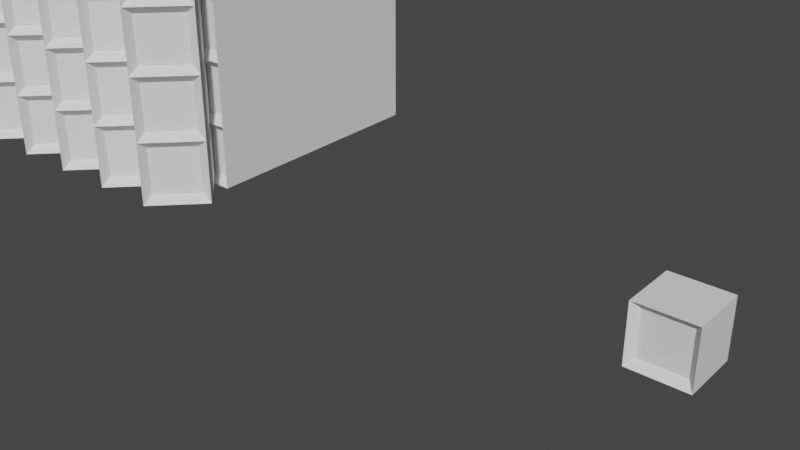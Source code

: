 # Source: Buildings.blend  (saved by Blender 3.3.6; exported with 4.5.12 LTS)
import bpy
from mathutils import Matrix  # noqa: F401  (used for matrix-valued properties, if any)

bpy.ops.wm.read_factory_settings(use_empty=True)
scene = bpy.context.scene
scene.name = 'Scene'

# ---- collections
col_collection = bpy.data.collections.new('Collection'); scene.collection.children.link(col_collection)

# ---- materials (node trees are filled in below, after node groups)
mat_material = bpy.data.materials.new('Material')
mat_material.alpha_threshold = 0.0
mat_material.use_transparent_shadow = False
mat_material.roughness = 0.5
mat_material.line_color = (0.0, 0.0, 0.0, 1.0)

# ---- node groups
ng_buildinggenerator = bpy.data.node_groups.new('BuildingGenerator', 'GeometryNodeTree')
_s = ng_buildinggenerator.interface.new_socket(name='Geometry', in_out='OUTPUT', socket_type='NodeSocketGeometry')
_s = ng_buildinggenerator.interface.new_socket(name='Geometry', in_out='INPUT', socket_type='NodeSocketGeometry')
_s = ng_buildinggenerator.interface.new_socket(name='Width', in_out='INPUT', socket_type='NodeSocketInt')
_s.default_value = 1
_s.min_value = 1
_s = ng_buildinggenerator.interface.new_socket(name='Depth', in_out='INPUT', socket_type='NodeSocketInt')
_s.default_value = 1
_s.min_value = 1
_s = ng_buildinggenerator.interface.new_socket(name='Height', in_out='INPUT', socket_type='NodeSocketInt')
_s.default_value = 1
_s.min_value = 1
ng_buildinggenerator.is_modifier = True
# nodes of 'BuildingGenerator' reference scene objects; filled in after objects exist

# ---- material node trees
mat_material.use_nodes = True; mat_material.node_tree.nodes.clear()
_N = mat_material.node_tree.nodes; _L = mat_material.node_tree.links
n0 = _N.new('ShaderNodeOutputMaterial'); n0.name = 'Material Output'; n0.location = (300, 300)
n1 = _N.new('ShaderNodeBsdfPrincipled'); n1.name = 'Principled BSDF'; n1.location = (10, 300)
n1.distribution = 'GGX'
n1.subsurface_method = 'RANDOM_WALK_SKIN'
n1.inputs[3].default_value = 1.45
n1.inputs[27].default_value = (0.0, 0.0, 0.0, 1.0)
n1.inputs[28].default_value = 1.0
_L.new(n1.outputs[0], n0.inputs[0])
n0.is_active_output = True

# ---- world
world_world = bpy.data.worlds.new('World'); scene.world = world_world
world_world.use_nodes = True; world_world.node_tree.nodes.clear()
_N = world_world.node_tree.nodes; _L = world_world.node_tree.links
n0 = _N.new('ShaderNodeOutputWorld'); n0.name = 'World Output'; n0.location = (300, 300)
n1 = _N.new('ShaderNodeBackground'); n1.name = 'Background'; n1.location = (10, 300)
n1.inputs[0].default_value = (0.05088, 0.05088, 0.05088, 1.0)
_L.new(n1.outputs[0], n0.inputs[0])
n0.is_active_output = True
world_world.color = (0.05088, 0.05088, 0.05088)
world_world.use_sun_shadow = False
world_world.sun_shadow_jitter_overblur = 0.0

# ---- meshes
me_cube = bpy.data.meshes.new('Cube')
me_cube.from_pydata([(1.0, 1.0, 1.0), (1.0, 1.0, -1.0), (1.0, -1.0, 1.0), (1.0, -1.0, -1.0), (-1.0, 1.0, 1.0), (-1.0, 1.0, -1.0), (-1.0, -1.0, 1.0), (-1.0, -1.0, -1.0)], [], [(0, 4, 6, 2), (3, 2, 6, 7), (7, 6, 4, 5), (5, 1, 3, 7), (1, 0, 2, 3), (5, 4, 0, 1)])
_uv = me_cube.uv_layers.new(name='UVMap')
_uv.uv.foreach_set('vector', [0.625, 0.5, 0.875, 0.5, 0.875, 0.75, 0.625, 0.75, 0.375, 0.75, 0.625, 0.75, 0.625, 1.0, 0.375, 1.0, 0.375, 0.0, 0.625, 0.0, 0.625, 0.25, 0.375, 0.25, 0.125, 0.5, 0.375, 0.5, 0.375, 0.75, 0.125, 0.75, 0.375, 0.5, 0.625, 0.5, 0.625, 0.75, 0.375, 0.75, 0.375, 0.25, 0.625, 0.25, 0.625, 0.5, 0.375, 0.5])
me_cube.materials.append(mat_material)
me_cube.use_mirror_vertex_groups = False
me_cube.update()
me_cube_001 = bpy.data.meshes.new('Cube.001')
me_cube_001.from_pydata([(-0.3773, -0.3737, 0.1227), (-0.3773, -0.3737, 0.8773), (-0.5, 0.5, 0.0), (-0.5, 0.5, 1.0), (0.3773, -0.3737, 0.1227), (0.3773, -0.3737, 0.8773), (0.5, 0.5, 0.0), (0.5, 0.5, 1.0), (-0.5, -0.5, 0.0), (-0.5, -0.5, 1.0), (0.5, -0.5, 1.0), (0.5, -0.5, 0.0)], [], [(8, 9, 3, 2), (2, 3, 7, 6), (6, 7, 10, 11), (4, 5, 1, 0), (2, 6, 11, 8), (7, 3, 9, 10), (0, 1, 9, 8), (5, 4, 11, 10), (4, 0, 8, 11), (1, 5, 10, 9)])
_uv = me_cube_001.uv_layers.new(name='UVMap')
_uv.uv.foreach_set('vector', [0.375, 0.0, 0.625, 0.0, 0.625, 0.25, 0.375, 0.25, 0.375, 0.25, 0.625, 0.25, 0.625, 0.5, 0.375, 0.5, 0.375, 0.5, 0.625, 0.5, 0.625, 0.75, 0.375, 0.75, 0.3992, 0.7742, 0.6008, 0.7742, 0.6008, 0.9758, 0.3992, 0.9758, 0.125, 0.5, 0.375, 0.5, 0.375, 0.75, 0.125, 0.75, 0.625, 0.5, 0.875, 0.5, 0.875, 0.75, 0.625, 0.75, 0.3992, 0.9758, 0.6008, 0.9758, 0.625, 1.0, 0.375, 1.0, 0.6008, 0.7742, 0.3992, 0.7742, 0.375, 0.75, 0.625, 0.75, 0.3992, 0.7742, 0.3992, 0.9758, 0.375, 1.0, 0.375, 0.75, 0.6008, 0.9758, 0.6008, 0.7742, 0.625, 0.75, 0.625, 1.0])
me_cube_001.update()

# ---- objects
ob_buildinggenerator = bpy.data.objects.new('BuildingGenerator', me_cube)
ob_placerholder = bpy.data.objects.new('placerholder', me_cube_001)
_N = ng_buildinggenerator.nodes; _L = ng_buildinggenerator.links
n0 = _N.new('GeometryNodeStoreNamedAttribute'); n0.name = 'Store Named Attribute'; n0.location = (-155, -200)
n0.data_type = 'FLOAT_VECTOR'
n0.domain = 'CORNER'
n0.inputs[2].default_value = 'uv_map'
n1 = _N.new('GeometryNodeMeshCube'); n1.name = 'Cube'; n1.location = (-180, -200)
n2 = _N.new('ShaderNodeMath'); n2.name = 'Math'; n2.location = (-380, -340)
n2.hide = True
n2.inputs[1].default_value = 1.0
n3 = _N.new('ShaderNodeMath'); n3.name = 'Math.001'; n3.location = (-380, -380)
n3.hide = True
n3.inputs[1].default_value = 1.0
n4 = _N.new('ShaderNodeCombineXYZ'); n4.name = 'Combine XYZ'; n4.location = (-380, -200)
n5 = _N.new('NodeGroupInput'); n5.name = 'Group Input'; n5.location = (-620, -200)
n6 = _N.new('ShaderNodeMath'); n6.name = 'Math.002'; n6.location = (-380, -420)
n6.hide = True
n6.inputs[1].default_value = 1.0
n7 = _N.new('ShaderNodeCombineXYZ'); n7.name = 'Combine XYZ.001'; n7.location = (-180, -360)
n8 = _N.new('GeometryNodeTransform'); n8.name = 'Transform'; n8.location = (40, -160)
n9 = _N.new('GeometryNodeObjectInfo'); n9.name = 'Object Info'; n9.location = (220, -240)
n9.inputs[0].default_value = ob_placerholder
n10 = _N.new('GeometryNodeInputNormal'); n10.name = 'Normal'; n10.location = (-180, -520)
n10.legacy_corner_normals = True
n11 = _N.new('ShaderNodeMath'); n11.name = 'Math.003'; n11.location = (-380, -460)
n11.hide = True
n11.operation = 'DIVIDE'
n11.inputs[1].default_value = 2.0
n12 = _N.new('FunctionNodeCompare'); n12.name = 'Compare.004'; n12.location = (20, -520)
n12.label = 'Roof'
n12.operation = 'EQUAL'
n12.data_type = 'VECTOR'
n12.inputs[1].default_value = 64.0
n12.inputs[5].default_value = (0.0, 0.0, 1.0)
n12.inputs[6].default_value = (0.0, 0.0, 0.0, 0.0)
n12.inputs[7].default_value = (0.0, 0.0, 0.0, 0.0)
n12.inputs[12].default_value = 0.71
n13 = _N.new('FunctionNodeCompare'); n13.name = 'Compare.005'; n13.location = (20, -800)
n13.label = 'Ground Floor'
n13.operation = 'EQUAL'
n13.data_type = 'VECTOR'
n13.inputs[1].default_value = 64.0
n13.inputs[5].default_value = (0.0, 0.0, -1.0)
n13.inputs[6].default_value = (0.0, 0.0, 0.0, 0.0)
n13.inputs[7].default_value = (0.0, 0.0, 0.0, 0.0)
n13.inputs[12].default_value = 0.71
n14 = _N.new('FunctionNodeBooleanMath'); n14.name = 'Boolean Math'; n14.location = (200, -800)
n14.operation = 'NOT'
n15 = _N.new('FunctionNodeCompare'); n15.name = 'Compare.001'; n15.location = (20, -1360)
n15.label = 'Wall - West'
n15.operation = 'EQUAL'
n15.data_type = 'VECTOR'
n15.inputs[1].default_value = 64.0
n15.inputs[5].default_value = (-1.0, 0.0, 0.0)
n15.inputs[6].default_value = (0.0, 0.0, 0.0, 0.0)
n15.inputs[7].default_value = (0.0, 0.0, 0.0, 0.0)
n15.inputs[12].default_value = 0.71
n16 = _N.new('NodeGroupOutput'); n16.name = 'Group Output'; n16.location = (1586, -125)
n17 = _N.new('GeometryNodeInstanceOnPoints'); n17.name = 'Instance on Points'; n17.location = (1366, -195)
n18 = _N.new('GeometryNodeSwitch'); n18.name = 'Switch'; n18.location = (1092, -462)
n18.input_type = 'VECTOR'
n18.inputs[1].default_value = (0.0, 0.0, 0.0)
n19 = _N.new('FunctionNodeCompare'); n19.name = 'Compare.002'; n19.location = (20, -1640)
n19.label = 'Wall - South'
n19.operation = 'EQUAL'
n19.data_type = 'VECTOR'
n19.inputs[1].default_value = 64.0
n19.inputs[5].default_value = (0.0, 1.0, 0.0)
n19.inputs[6].default_value = (0.0, 0.0, 0.0, 0.0)
n19.inputs[7].default_value = (0.0, 0.0, 0.0, 0.0)
n19.inputs[12].default_value = 0.71
n20 = _N.new('FunctionNodeRotateEuler'); n20.name = 'Rotate Euler'; n20.location = (1250, -889)
n20.inputs[1].default_value = (0.0, 0.0, 0.7854)
n21 = _N.new('FunctionNodeBooleanMath'); n21.name = 'Boolean Math.005'; n21.location = (220, -1180)
n21.operation = 'NOT'
n22 = _N.new('FunctionNodeBooleanMath'); n22.name = 'Boolean Math.007'; n22.location = (400, -1360)
n23 = _N.new('FunctionNodeBooleanMath'); n23.name = 'Boolean Math.008'; n23.location = (220, -1460)
n23.operation = 'NOT'
n24 = _N.new('FunctionNodeBooleanMath'); n24.name = 'Boolean Math.010'; n24.location = (220, -1740)
n24.operation = 'NOT'
n25 = _N.new('FunctionNodeBooleanMath'); n25.name = 'Boolean Math.012'; n25.location = (220, -2020)
n25.operation = 'NOT'
n26 = _N.new('FunctionNodeBooleanMath'); n26.name = 'Boolean Math.009'; n26.location = (400, -1640)
n27 = _N.new('FunctionNodeCompare'); n27.name = 'Compare'; n27.location = (20, -1080)
n27.label = 'Wall - East'
n27.operation = 'EQUAL'
n27.data_type = 'VECTOR'
n27.inputs[1].default_value = 64.0
n27.inputs[5].default_value = (1.0, 0.0, 0.0)
n27.inputs[6].default_value = (0.0, 0.0, 0.0, 0.0)
n27.inputs[7].default_value = (0.0, 0.0, 0.0, 0.0)
n27.inputs[12].default_value = 0.71
n28 = _N.new('FunctionNodeBooleanMath'); n28.name = 'Boolean Math.006'; n28.location = (400, -1080)
n29 = _N.new('FunctionNodeCompare'); n29.name = 'Compare.003'; n29.location = (20, -1920)
n29.label = 'Wall - North'
n29.operation = 'EQUAL'
n29.data_type = 'VECTOR'
n29.inputs[1].default_value = 64.0
n29.inputs[5].default_value = (0.0, -1.0, 0.0)
n29.inputs[6].default_value = (0.0, 0.0, 0.0, 0.0)
n29.inputs[7].default_value = (0.0, 0.0, 0.0, 0.0)
n29.inputs[12].default_value = 0.71
n30 = _N.new('FunctionNodeBooleanMath'); n30.name = 'Boolean Math.011'; n30.location = (400, -1920)
_L.new(n17.outputs[0], n16.inputs[0])
_L.new(n4.outputs[0], n1.inputs[0])
_L.new(n5.outputs[1], n4.inputs[0])
_L.new(n5.outputs[2], n4.inputs[1])
_L.new(n5.outputs[3], n4.inputs[2])
_L.new(n5.outputs[1], n2.inputs[0])
_L.new(n5.outputs[2], n3.inputs[0])
_L.new(n5.outputs[3], n6.inputs[0])
_L.new(n2.outputs[0], n1.inputs[1])
_L.new(n3.outputs[0], n1.inputs[2])
_L.new(n6.outputs[0], n1.inputs[3])
_L.new(n8.outputs[0], n17.inputs[0])
_L.new(n9.outputs[4], n17.inputs[2])
_L.new(n0.outputs[0], n8.inputs[0])
_L.new(n7.outputs[0], n8.inputs[1])
_L.new(n11.outputs[0], n7.inputs[2])
_L.new(n5.outputs[3], n11.inputs[0])
_L.new(n18.outputs[0], n17.inputs[5])
_L.new(n20.outputs[0], n18.inputs[2])
_L.new(n10.outputs[0], n27.inputs[4])
_L.new(n10.outputs[0], n15.inputs[4])
_L.new(n10.outputs[0], n19.inputs[4])
_L.new(n10.outputs[0], n29.inputs[4])
_L.new(n10.outputs[0], n12.inputs[4])
_L.new(n10.outputs[0], n13.inputs[4])
_L.new(n13.outputs[0], n14.inputs[0])
_L.new(n14.outputs[0], n17.inputs[1])
_L.new(n27.outputs[0], n28.inputs[0])
_L.new(n29.outputs[0], n21.inputs[0])
_L.new(n21.outputs[0], n28.inputs[1])
_L.new(n23.outputs[0], n22.inputs[1])
_L.new(n24.outputs[0], n26.inputs[1])
_L.new(n25.outputs[0], n30.inputs[1])
_L.new(n15.outputs[0], n22.inputs[0])
_L.new(n19.outputs[0], n23.inputs[0])
_L.new(n19.outputs[0], n26.inputs[0])
_L.new(n27.outputs[0], n24.inputs[0])
_L.new(n29.outputs[0], n30.inputs[0])
_L.new(n30.outputs[0], n18.inputs[0])
_L.new(n15.outputs[0], n25.inputs[0])
_L.new(n1.outputs[0], n0.inputs[0])
_L.new(n1.outputs[1], n0.inputs[3])
n16.is_active_output = True

# ---- transforms, parenting, visibility, modifiers, constraints
ob_buildinggenerator.location = (0.0, 0.0, 0.0)
ob_buildinggenerator.lock_rotations_4d = False
ob_buildinggenerator.empty_display_type = 'ARROWS'
ob_buildinggenerator.lineart.crease_threshold = 0.0
_m = ob_buildinggenerator.modifiers.new('GeometryNodes', 'NODES')
_m.node_group = ng_buildinggenerator
_gi = [s.identifier for s in ng_buildinggenerator.interface.items_tree if s.item_type == 'SOCKET' and s.in_out == 'INPUT']
_m[_gi[1]] = 5  # Width
_m[_gi[2]] = 4  # Depth
_m[_gi[3]] = 4  # Height
ob_placerholder.location = (9.868, 0.0, 0.0)

# ---- collection membership
col_collection.objects.link(ob_buildinggenerator)
col_collection.objects.link(ob_placerholder)

# ---- scene / render settings (as saved in the file)
scene.frame_start = 1; scene.frame_end = 250; scene.frame_set(1)
scene.render.engine = 'BLENDER_EEVEE_NEXT'
scene.cycles.sampling_pattern = 'TABULATED_SOBOL'
scene.cycles.use_light_tree = False
scene.view_settings.view_transform = 'Filmic'
bpy.context.view_layer.update()

# ---- added for rendering (the .blend has no active camera and no usable light): camera, sun
cam_auto = bpy.data.cameras.new('AutoCamera')
cam_auto.lens = 50.0
cam_auto.sensor_width = 36.0
cam_auto.clip_end = 1000.0
ob_auto_camera = bpy.data.objects.new('AutoCamera', cam_auto)
scene.collection.objects.link(ob_auto_camera)
ob_auto_camera.location = (14.8651, -11.6175, 8.245)
ob_auto_camera.rotation_euler = (1.09748, -7.21219e-08, 0.694738)
scene.camera = ob_auto_camera
light_auto_sun = bpy.data.lights.new('AutoSun', 'SUN')
light_auto_sun.energy = 3.0
light_auto_sun.angle = 0.0523599
ob_auto_sun = bpy.data.objects.new('AutoSun', light_auto_sun)
scene.collection.objects.link(ob_auto_sun)
ob_auto_sun.rotation_euler = (0.872665, 0.174533, 0.523599)
bpy.context.view_layer.update()
